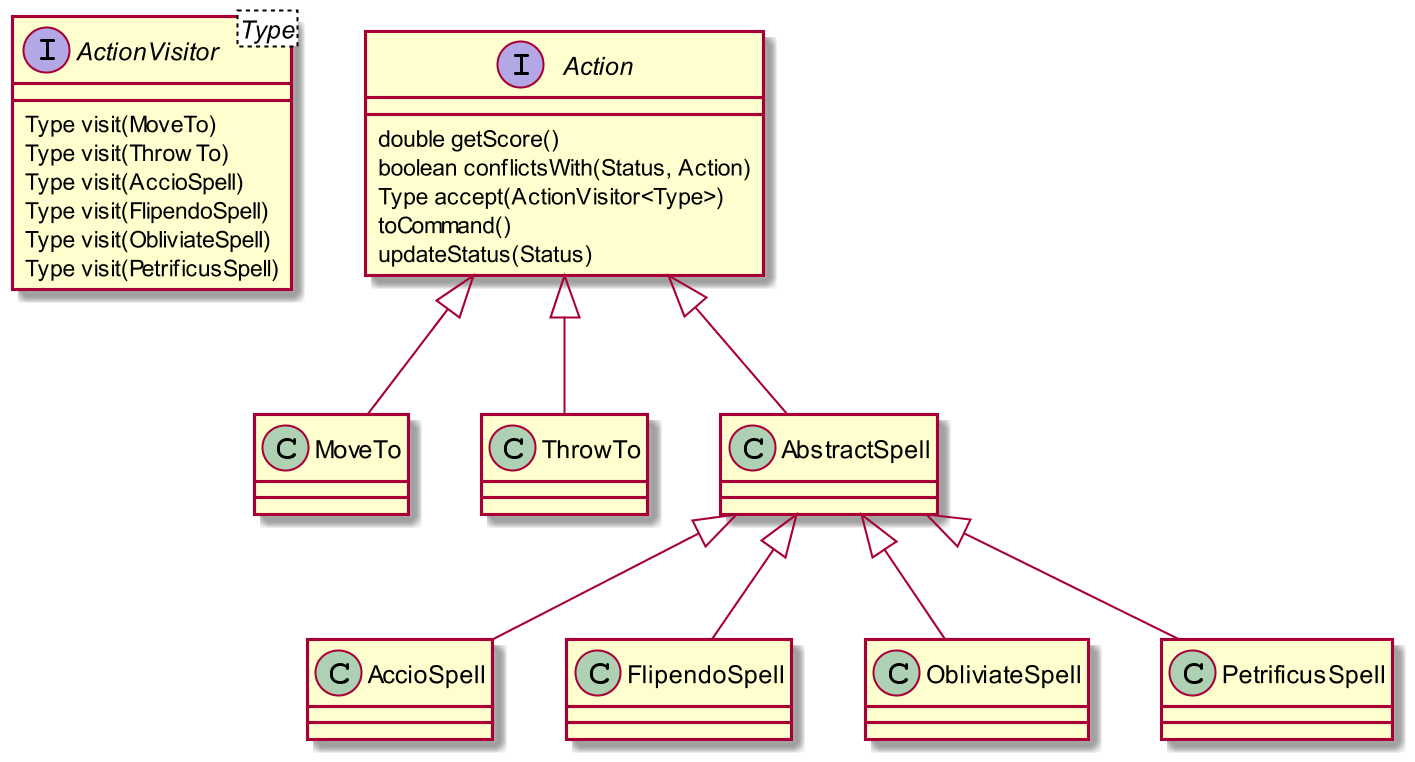

The diagram above was rendered by PlantUML. Its source (embedded in the PNG):
@startuml
skinparam dpi 200

interface ActionVisitor<Type>
ActionVisitor : Type visit(MoveTo)
ActionVisitor : Type visit(ThrowTo)
ActionVisitor : Type visit(AccioSpell)
ActionVisitor : Type visit(FlipendoSpell)
ActionVisitor : Type visit(ObliviateSpell)
ActionVisitor : Type visit(PetrificusSpell)
interface Action
Action : double getScore()
Action : boolean conflictsWith(Status, Action)
Action : Type accept(ActionVisitor<Type>)
Action : toCommand()
Action : updateStatus(Status)
Action <|-- MoveTo
Action <|-- ThrowTo
Action <|-- AbstractSpell
AbstractSpell <|-- AccioSpell
AbstractSpell <|-- FlipendoSpell
AbstractSpell <|-- ObliviateSpell
AbstractSpell <|-- PetrificusSpell
@enduml